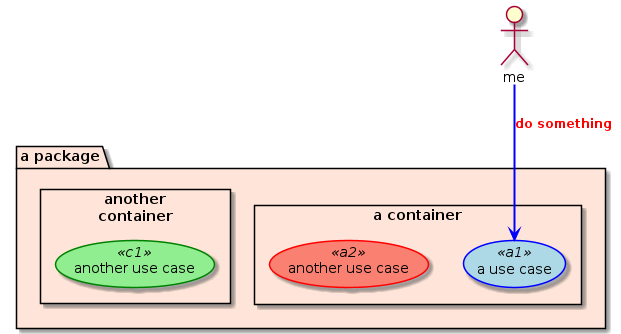

The diagram above was rendered by PlantUML. Its source (embedded in the PNG):
@startuml first

skinparam BackgroundColor #ffffff

skinparam usecase {
    BackgroundColor<< c1 >> LightGreen 
    BorderColor<< c1 >> Green
    ArrowColor<< c1 >> Green 

    BackgroundColor<< a1 >> LightBlue
    BorderColor<< a1 >> Blue
    ArrowColor<< a1 >> Blue
    
    BackgroundColor<< a2 >> Salmon
    BorderColor<< a2 >> Red
    ArrowColor<< a2 >> Red
    ArrowThickness 2
}

skinparam {
    ArrowFontStyle bold
    ArrowFontColor red
    ArrowFontSize 12 
}

package "a package" #FFE5D9 {
   rectangle "a container" {
    usecase "a use case" << a1 >> as a1
    usecase "another use case" << a2 >> as a2
  }

  rectangle "another\ncontainer" {
    usecase "another use case" << c1 >> as c1
  }
}

actor me

me --> a1 << a1 >> : "do something"

@enduml